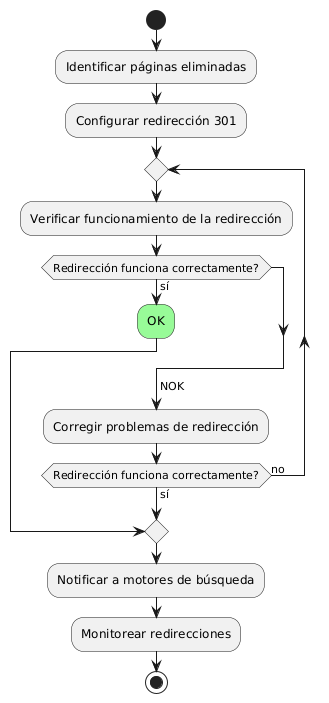

The diagram above was rendered by PlantUML. Its source (embedded in the PNG):
@startuml
start
:Identificar páginas eliminadas;
:Configurar redirección 301;
repeat
  :Verificar funcionamiento de la redirección;
    if (Redirección funciona correctamente?) then (sí)
      #palegreen:OK;
      break
    endif
    ->NOK;
    :Corregir problemas de redirección;
repeat while (Redirección funciona correctamente?) is (no) not (sí)
:Notificar a motores de búsqueda;
:Monitorear redirecciones;
stop
@enduml